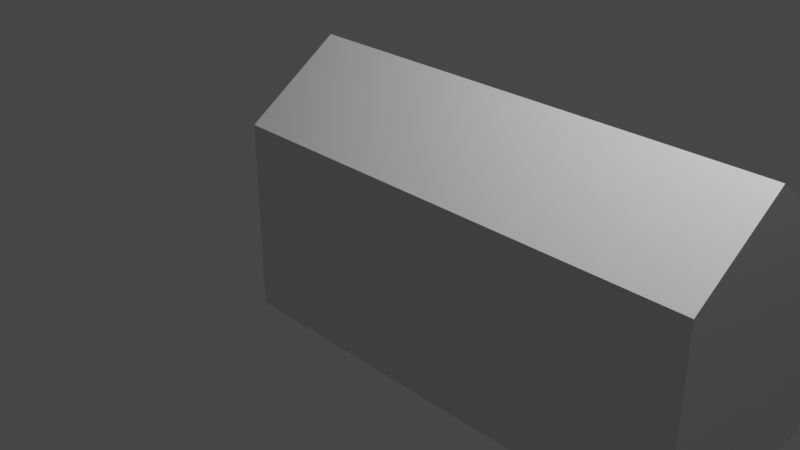 # Source: Irving_Support_Centre.blend  (saved by Blender 2.82.7; exported with 4.5.12 LTS)
import bpy
from mathutils import Matrix  # noqa: F401  (used for matrix-valued properties, if any)

bpy.ops.wm.read_factory_settings(use_empty=True)
scene = bpy.context.scene
scene.name = 'Scene'

# ---- collections
col_collection = bpy.data.collections.new('Collection'); scene.collection.children.link(col_collection)

# ---- materials (node trees are filled in below, after node groups)
mat_material = bpy.data.materials.new('Material')
mat_material.alpha_threshold = 0.0
mat_material.use_transparent_shadow = False
mat_material.line_color = (0.0, 0.0, 0.0, 1.0)

# ---- material node trees
mat_material.use_nodes = True; mat_material.node_tree.nodes.clear()
_N = mat_material.node_tree.nodes; _L = mat_material.node_tree.links
n0 = _N.new('ShaderNodeOutputMaterial'); n0.name = 'Material Output'; n0.location = (300, 300)
n1 = _N.new('ShaderNodeBsdfPrincipled'); n1.name = 'Principled BSDF'; n1.location = (10, 300)
n1.distribution = 'GGX'
n1.subsurface_method = 'BURLEY'
n1.inputs[2].default_value = 0.4
n1.inputs[3].default_value = 1.45
n1.inputs[27].default_value = (0.0, 0.0, 0.0, 1.0)
n1.inputs[28].default_value = 1.0
_L.new(n1.outputs[0], n0.inputs[0])
n0.is_active_output = True

# ---- world
world_world = bpy.data.worlds.new('World'); scene.world = world_world
world_world.use_nodes = True; world_world.node_tree.nodes.clear()
_N = world_world.node_tree.nodes; _L = world_world.node_tree.links
n0 = _N.new('ShaderNodeOutputWorld'); n0.name = 'World Output'; n0.location = (300, 300)
n1 = _N.new('ShaderNodeBackground'); n1.name = 'Background'; n1.location = (10, 300)
n1.inputs[0].default_value = (0.05088, 0.05088, 0.05088, 1.0)
_L.new(n1.outputs[0], n0.inputs[0])
n0.is_active_output = True
world_world.color = (0.05088, 0.05088, 0.05088)
world_world.use_sun_shadow = False
world_world.sun_shadow_jitter_overblur = 0.0

# ---- cameras
cam_camera = bpy.data.cameras.new('Camera')
cam_camera.clip_end = 100.0
cam_camera.ortho_scale = 7.314

# ---- lights
light_light = bpy.data.lights.new('Light', 'POINT')
light_light.transmission_factor = 0.0
light_light.energy = 1000.0
light_light.shadow_soft_size = 0.1
light_light.shadow_maximum_resolution = 0.006
light_light.use_absolute_resolution = True

# ---- meshes
me_cube = bpy.data.meshes.new('Cube')
me_cube.from_pydata([(-1.0, 1.0, 1.0), (-1.0, 1.0, -1.0), (-1.0, -1.0, 1.0), (-1.0, -1.0, -1.0), (4.0, 1.0, 1.0), (4.0, 1.0, -1.0), (4.0, -1.0, 1.0), (4.0, -1.0, -1.0), (-1.0, 0.0, 1.706), (4.0, 0.0, 1.706)], [], [(5, 4, 9, 6, 7), (0, 4, 5, 1), (0, 8, 9, 4), (8, 2, 6, 9), (3, 7, 6, 2), (5, 7, 3, 1), (3, 2, 8, 0, 1)])
_uv = me_cube.uv_layers.new(name='UVMap')
_uv.uv.foreach_set('vector', [0.375, 0.5, 0.625, 0.5, 0.625, 0.625, 0.625, 0.75, 0.375, 0.75, 0.625, 0.25, 0.625, 0.5, 0.375, 0.5, 0.375, 0.25, 0.875, 0.5, 0.875, 0.625, 0.625, 0.625, 0.625, 0.5, 0.875, 0.625, 0.875, 0.75, 0.625, 0.75, 0.625, 0.625, 0.375, 1.0, 0.375, 0.75, 0.625, 0.75, 0.625, 1.0, 0.375, 0.5, 0.375, 0.75, 0.125, 0.75, 0.125, 0.5, 0.375, 0.0, 0.625, 0.0, 0.625, 0.125, 0.625, 0.25, 0.375, 0.25])
me_cube.materials.append(mat_material)
me_cube.use_remesh_preserve_volume = False
me_cube.use_remesh_preserve_attributes = False
me_cube.use_mirror_vertex_groups = False
me_cube.update()

# ---- objects
ob_cube = bpy.data.objects.new('Cube', me_cube)
ob_light = bpy.data.objects.new('Light', light_light)
ob_camera = bpy.data.objects.new('Camera', cam_camera)

# ---- transforms, parenting, visibility, modifiers, constraints
ob_cube.location = (0.0, 0.0, 0.0)
ob_cube.lock_rotations_4d = False
ob_cube.empty_display_type = 'ARROWS'
ob_cube.lineart.crease_threshold = 0.0
ob_light.location = (4.076, 1.005, 5.904)
ob_light.rotation_euler = (0.6503, 0.05522, 1.866)
ob_light.lock_rotations_4d = False
ob_light.empty_display_type = 'ARROWS'
ob_light.color = (0.0, 0.0, 0.0, 0.0)
ob_light.lineart.crease_threshold = 0.0
ob_camera.location = (7.359, -6.926, 4.958)
ob_camera.rotation_euler = (1.109, 0.0, 0.8149)
ob_camera.lock_rotations_4d = False
ob_camera.empty_display_type = 'ARROWS'
ob_camera.color = (0.0, 0.0, 0.0, 0.0)
ob_camera.display_type = 'WIRE'
ob_camera.lineart.crease_threshold = 0.0

# ---- collection membership
col_collection.objects.link(ob_cube)
col_collection.objects.link(ob_light)
col_collection.objects.link(ob_camera)

# ---- scene / render settings (as saved in the file)
scene.camera = ob_camera
scene.frame_start = 1; scene.frame_end = 250; scene.frame_set(1)
scene.render.engine = 'BLENDER_EEVEE_NEXT'
scene.cycles.use_denoising = False
scene.cycles.samples = 128
scene.cycles.sampling_pattern = 'TABULATED_SOBOL'
scene.cycles.use_adaptive_sampling = False
scene.cycles.use_light_tree = False
scene.view_settings.view_transform = 'Filmic'
bpy.context.view_layer.update()
